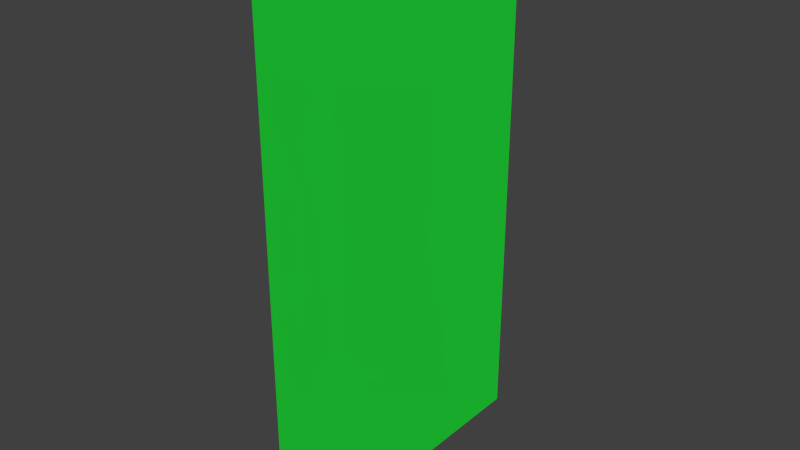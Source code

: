 # Source: SD-Frosch.blend  (saved by Blender 2.76.0; exported with 4.5.12 LTS)
import bpy
from mathutils import Matrix  # noqa: F401  (used for matrix-valued properties, if any)

bpy.ops.wm.read_factory_settings(use_empty=True)
scene = bpy.context.scene
scene.name = 'Scene'

# ---- collections
col_collection_1 = bpy.data.collections.new('Collection 1'); scene.collection.children.link(col_collection_1)

# ---- materials (node trees are filled in below, after node groups)
mat_material = bpy.data.materials.new('Material')
mat_material.alpha_threshold = 0.0
mat_material.roughness = 0.5
mat_material.line_color = (0.0, 0.0, 0.0, 1.0)

# ---- material node trees
mat_material.use_nodes = True; mat_material.node_tree.nodes.clear()
_N = mat_material.node_tree.nodes; _L = mat_material.node_tree.links
n0 = _N.new('ShaderNodeOutputMaterial'); n0.name = 'Material Output'; n0.location = (300, 300)
n1 = _N.new('ShaderNodeEmission'); n1.name = 'Emission'; n1.location = (10, 300)
n1.inputs[0].default_value = (0.0182, 0.8, 0.04708, 1.0)
n1.inputs[1].default_value = 0.5
_L.new(n1.outputs[0], n0.inputs[0])
n0.is_active_output = True

# ---- world
world_world = bpy.data.worlds.new('World'); scene.world = world_world
world_world.color = (0.05088, 0.05088, 0.05088)
world_world.use_sun_shadow = False
world_world.sun_shadow_jitter_overblur = 0.0
world_world.cycles.sampling_method = 'MANUAL'
world_world.cycles.sample_map_resolution = 256

# ---- meshes
me_cube = bpy.data.meshes.new('Cube')
me_cube.from_pydata([(1.0, 1.0, -1.0), (1.0, -1.0, -1.0), (-1.0, -1.0, -1.0), (-1.0, 1.0, -1.0), (1.0, 1.0, 1.0), (1.0, -1.0, 1.0), (-1.0, -1.0, 1.0), (-1.0, 1.0, 1.0)], [], [(0, 1, 2, 3), (4, 7, 6, 5), (0, 4, 5, 1), (1, 5, 6, 2), (2, 6, 7, 3), (4, 0, 3, 7)])
me_cube.materials.append(mat_material)
me_cube.use_remesh_preserve_volume = False
me_cube.use_remesh_preserve_attributes = False
me_cube.use_mirror_vertex_groups = False
me_cube.update()

# ---- objects
ob_cube = bpy.data.objects.new('Cube', me_cube)

# ---- transforms, parenting, visibility, modifiers, constraints
ob_cube.location = (0.0, 0.0, 1.711)
ob_cube.scale = (0.08818, 1.0, -1.787)
ob_cube.lock_rotations_4d = False
ob_cube.empty_display_type = 'ARROWS'
ob_cube.lineart.crease_threshold = 0.0

# ---- collection membership
col_collection_1.objects.link(ob_cube)

# ---- scene / render settings (as saved in the file)
scene.frame_start = 1; scene.frame_end = 250; scene.frame_set(1)
scene.render.engine = 'CYCLES'
scene.render.resolution_percentage = 50
scene.render.dither_intensity = 0.0
scene.cycles.use_denoising = False
scene.cycles.samples = 10
scene.cycles.sampling_pattern = 'TABULATED_SOBOL'
scene.cycles.light_sampling_threshold = 0.0
scene.cycles.use_adaptive_sampling = False
scene.cycles.use_light_tree = False
scene.cycles.blur_glossy = 0.0
scene.cycles.pixel_filter_type = 'GAUSSIAN'
scene.cycles.sample_clamp_indirect = 0.0
scene.view_settings.view_transform = 'Standard'
bpy.context.view_layer.update()

# ---- added for rendering (the .blend has no active camera and no usable light): camera, sun
cam_auto = bpy.data.cameras.new('AutoCamera')
cam_auto.lens = 50.0
cam_auto.sensor_width = 36.0
cam_auto.clip_end = 1000.0
ob_auto_camera = bpy.data.objects.new('AutoCamera', cam_auto)
scene.collection.objects.link(ob_auto_camera)
ob_auto_camera.location = (3.79245, -4.55094, 4.74488)
ob_auto_camera.rotation_euler = (1.09748, -7.21219e-08, 0.694738)
scene.camera = ob_auto_camera
light_auto_sun = bpy.data.lights.new('AutoSun', 'SUN')
light_auto_sun.energy = 3.0
light_auto_sun.angle = 0.0523599
ob_auto_sun = bpy.data.objects.new('AutoSun', light_auto_sun)
scene.collection.objects.link(ob_auto_sun)
ob_auto_sun.rotation_euler = (0.872665, 0.174533, 0.523599)
bpy.context.view_layer.update()
